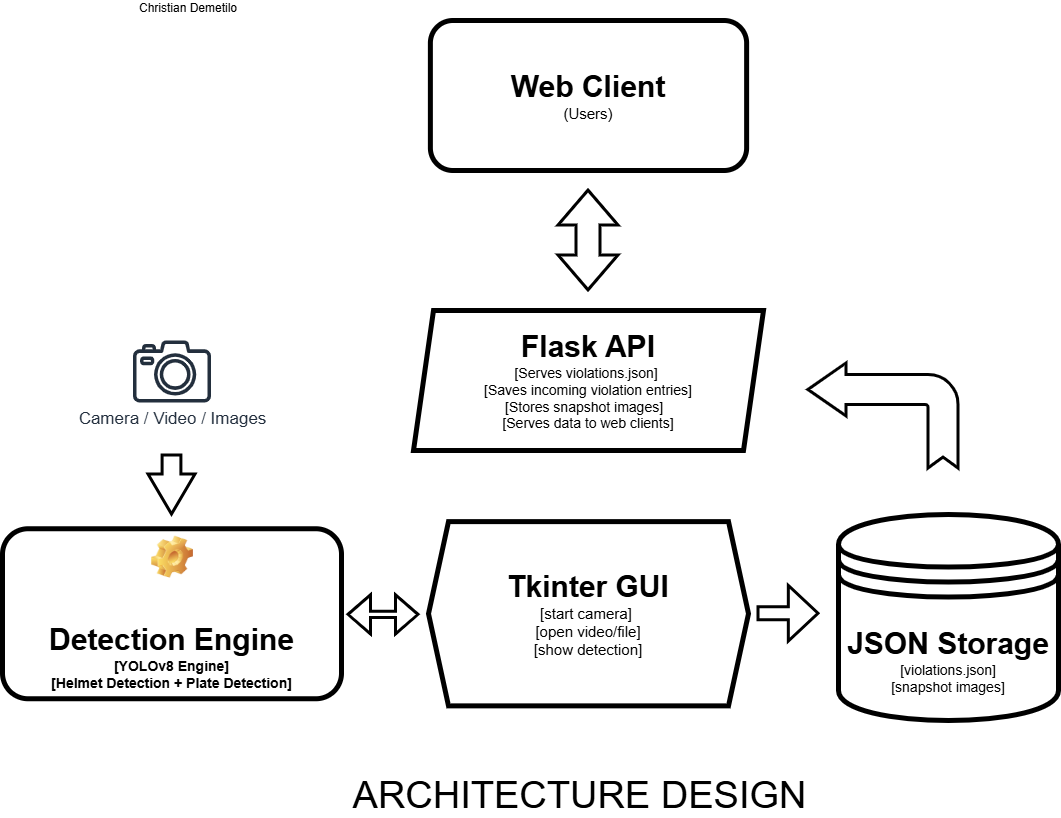

The diagram above was exported from draw.io. Its source (the exported page's mxGraphModel, read from the mxfile embedded in the PNG):
<mxGraphModel dx="1744" dy="878" grid="1" gridSize="10" guides="1" tooltips="1" connect="1" arrows="1" fold="1" page="1" pageScale="1" pageWidth="1100" pageHeight="850" math="0" shadow="0">
  <root>
    <mxCell id="0" />
    <mxCell id="1" parent="0" />
    <mxCell id="xMRWfxsQkSLPMbE_fr6s-8" parent="1" style="shape=datastore;whiteSpace=wrap;html=1;strokeWidth=5;" value="&lt;font style=&quot;font-size: 30px;&quot;&gt;&lt;b style=&quot;&quot;&gt;JSON Storage&lt;/b&gt;&lt;/font&gt;&lt;div&gt;&lt;font style=&quot;font-size: 14px;&quot;&gt;[violations.json]&lt;/font&gt;&lt;/div&gt;&lt;div&gt;&lt;font style=&quot;font-size: 14px;&quot;&gt;[snapshot images]&lt;/font&gt;&lt;/div&gt;" vertex="1">
      <mxGeometry height="206" width="220" x="850" y="524" as="geometry" />
    </mxCell>
    <mxCell id="xMRWfxsQkSLPMbE_fr6s-9" parent="1" style="sketch=0;outlineConnect=0;fontColor=#232F3E;gradientColor=none;fillColor=#232F3D;strokeColor=none;dashed=0;verticalLabelPosition=bottom;verticalAlign=top;align=center;html=1;fontSize=12;fontStyle=0;aspect=fixed;pointerEvents=1;shape=mxgraph.aws4.camera2;" value="&lt;font style=&quot;font-size: 17px;&quot;&gt;Camera / Video / Images&lt;/font&gt;" vertex="1">
      <mxGeometry height="62" width="78" x="144.5" y="350" as="geometry" />
    </mxCell>
    <mxCell id="xMRWfxsQkSLPMbE_fr6s-11" parent="1" style="label;whiteSpace=wrap;html=1;align=center;verticalAlign=bottom;spacingLeft=0;spacingBottom=4;imageAlign=center;imageVerticalAlign=top;image=img/clipart/Gear_128x128.png;strokeWidth=5;" value="&lt;br&gt;&lt;font style=&quot;font-size: 30px;&quot;&gt;Detection Engine&lt;/font&gt;&lt;div&gt;&lt;font style=&quot;font-size: 14px;&quot;&gt;[YOLOv8 Engine]&lt;br&gt;[Helmet Detection + Plate Detection]&lt;/font&gt;&lt;/div&gt;" vertex="1">
      <mxGeometry height="170" width="339" x="14" y="538.25" as="geometry" />
    </mxCell>
    <mxCell id="xMRWfxsQkSLPMbE_fr6s-13" parent="1" style="rounded=1;whiteSpace=wrap;html=1;strokeWidth=5;" value="&lt;font style=&quot;font-size: 30px;&quot;&gt;&lt;b&gt;Web Client&lt;br&gt;&lt;/b&gt;&lt;/font&gt;&lt;font style=&quot;font-size: 15px;&quot;&gt;(Users)&lt;/font&gt;" vertex="1">
      <mxGeometry height="150" width="316.25" x="441.88" y="30" as="geometry" />
    </mxCell>
    <mxCell id="xMRWfxsQkSLPMbE_fr6s-14" parent="1" style="shape=parallelogram;perimeter=parallelogramPerimeter;whiteSpace=wrap;html=1;fixedSize=1;strokeWidth=5;" value="&lt;font style=&quot;font-size: 30px;&quot;&gt;&lt;b style=&quot;&quot;&gt;Flask API&lt;/b&gt;&lt;/font&gt;&lt;div&gt;&lt;font style=&quot;font-size: 14px;&quot;&gt;[Serves violations.json]&amp;nbsp;&lt;/font&gt;&lt;/div&gt;&lt;div&gt;&lt;font style=&quot;font-size: 14px;&quot;&gt;[Saves incoming violation entries]&lt;/font&gt;&lt;/div&gt;&lt;div&gt;&lt;font style=&quot;font-size: 14px;&quot;&gt;[Stores snapshot images]&amp;nbsp;&amp;nbsp;&lt;/font&gt;&lt;/div&gt;&lt;div&gt;&lt;font style=&quot;font-size: 14px;&quot;&gt;[Serves data to web clients]&lt;/font&gt;&lt;/div&gt;" vertex="1">
      <mxGeometry height="140" width="350" x="425" y="320" as="geometry" />
    </mxCell>
    <mxCell id="xMRWfxsQkSLPMbE_fr6s-16" parent="1" style="shape=hexagon;perimeter=hexagonPerimeter2;whiteSpace=wrap;html=1;fixedSize=1;strokeWidth=5;" value="&lt;font style=&quot;font-size: 30px;&quot;&gt;&lt;b style=&quot;&quot;&gt;Tkinter GUI&lt;/b&gt;&lt;/font&gt;&lt;div&gt;&lt;font style=&quot;font-size: 15px;&quot;&gt;[start camera]&amp;nbsp;&lt;/font&gt;&lt;/div&gt;&lt;div&gt;&lt;font style=&quot;font-size: 15px;&quot;&gt;[open video/file]&lt;/font&gt;&lt;/div&gt;&lt;div&gt;&lt;font style=&quot;font-size: 15px;&quot;&gt;[show detection]&lt;/font&gt;&lt;/div&gt;" vertex="1">
      <mxGeometry height="184.25" width="320" x="440" y="531.12" as="geometry" />
    </mxCell>
    <mxCell id="xMRWfxsQkSLPMbE_fr6s-18" parent="1" style="html=1;shadow=0;dashed=0;align=center;verticalAlign=middle;shape=mxgraph.arrows2.twoWayArrow;dy=0.6;dx=35;rotation=90;strokeWidth=3;" value="" vertex="1">
      <mxGeometry height="60" width="100" x="550" y="220" as="geometry" />
    </mxCell>
    <mxCell id="xMRWfxsQkSLPMbE_fr6s-21" parent="1" style="html=1;shadow=0;dashed=0;align=center;verticalAlign=middle;shape=mxgraph.arrows2.arrow;dy=0.6;dx=40;direction=south;notch=0;rotation=0;strokeWidth=3;" value="" vertex="1">
      <mxGeometry height="59" width="47" x="160" y="465" as="geometry" />
    </mxCell>
    <mxCell id="xMRWfxsQkSLPMbE_fr6s-23" parent="1" style="html=1;shadow=0;dashed=0;align=center;verticalAlign=middle;shape=mxgraph.arrows2.twoWayArrow;dy=0.84;dx=22.47;rotation=0;strokeWidth=3;" value="" vertex="1">
      <mxGeometry height="39" width="70" x="360" y="604.87" as="geometry" />
    </mxCell>
    <mxCell id="xMRWfxsQkSLPMbE_fr6s-27" parent="1" style="html=1;shadow=0;dashed=0;align=center;verticalAlign=middle;shape=mxgraph.arrows2.arrow;dy=0.77;dx=29.67;notch=0;strokeWidth=3;" value="" vertex="1">
      <mxGeometry height="55.5" width="60" x="770" y="595.5" as="geometry" />
    </mxCell>
    <mxCell id="LABZdl2H3LmCyNgnO0Il-2" parent="1" style="html=1;shadow=0;dashed=0;align=center;verticalAlign=middle;shape=mxgraph.arrows2.bendArrow;dy=15;dx=38;notch=11;arrowHead=52.82;rounded=1;flipH=1;strokeWidth=3;" value="" vertex="1">
      <mxGeometry height="105" width="150" x="820" y="373" as="geometry" />
    </mxCell>
    <mxCell id="LABZdl2H3LmCyNgnO0Il-21" parent="1" style="text;html=1;whiteSpace=wrap;strokeColor=none;fillColor=none;align=center;verticalAlign=middle;rounded=0;" value="Christian Demetilo&lt;div&gt;&lt;br/&gt;&lt;/div&gt;" vertex="1">
      <mxGeometry height="30" width="320" x="40" y="10" as="geometry" />
    </mxCell>
    <mxCell id="LABZdl2H3LmCyNgnO0Il-22" parent="1" style="text;html=1;whiteSpace=wrap;strokeColor=none;fillColor=none;align=center;verticalAlign=middle;rounded=0;" value="&lt;font style=&quot;font-size: 38px;&quot;&gt;ARCHITECTURE DESIGN&lt;/font&gt;" vertex="1">
      <mxGeometry height="30" width="457" x="363" y="790" as="geometry" />
    </mxCell>
  </root>
</mxGraphModel>